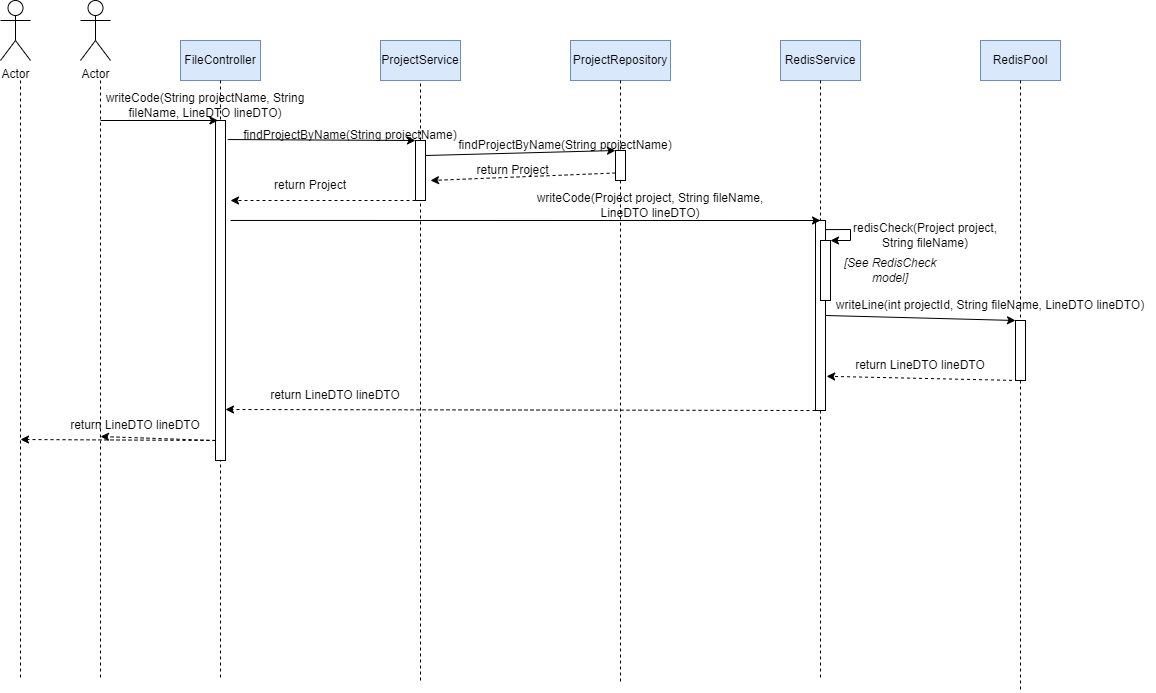

The diagram above was exported from draw.io. Its source (the exported page's mxGraphModel, read from the mxfile embedded in the PNG):
<mxGraphModel dx="1483" dy="827" grid="1" gridSize="10" guides="1" tooltips="1" connect="1" arrows="1" fold="1" page="1" pageScale="1" pageWidth="850" pageHeight="1100" math="0" shadow="0">
  <root>
    <mxCell id="0" />
    <mxCell id="1" parent="0" />
    <mxCell id="QcJe5yDM2DWOG-qBD3Pf-1" value="Actor" style="shape=umlActor;verticalLabelPosition=bottom;verticalAlign=top;html=1;outlineConnect=0;" vertex="1" parent="1">
      <mxGeometry x="100" y="40" width="30" height="60" as="geometry" />
    </mxCell>
    <mxCell id="QcJe5yDM2DWOG-qBD3Pf-5" value="Actor" style="shape=umlActor;verticalLabelPosition=bottom;verticalAlign=top;html=1;outlineConnect=0;" vertex="1" parent="1">
      <mxGeometry x="20" y="40" width="30" height="60" as="geometry" />
    </mxCell>
    <mxCell id="QcJe5yDM2DWOG-qBD3Pf-9" value="" style="endArrow=none;dashed=1;html=1;rounded=0;" edge="1" parent="1">
      <mxGeometry width="50" height="50" relative="1" as="geometry">
        <mxPoint x="120" y="120" as="sourcePoint" />
        <mxPoint x="120" y="720" as="targetPoint" />
      </mxGeometry>
    </mxCell>
    <mxCell id="QcJe5yDM2DWOG-qBD3Pf-10" value="" style="endArrow=none;dashed=1;html=1;rounded=0;" edge="1" parent="1">
      <mxGeometry width="50" height="50" relative="1" as="geometry">
        <mxPoint x="40" y="120" as="sourcePoint" />
        <mxPoint x="40" y="720" as="targetPoint" />
      </mxGeometry>
    </mxCell>
    <mxCell id="QcJe5yDM2DWOG-qBD3Pf-11" value="FileController" style="rounded=0;whiteSpace=wrap;html=1;fillColor=#dae8fc;strokeColor=#6c8ebf;" vertex="1" parent="1">
      <mxGeometry x="200" y="80" width="80" height="40" as="geometry" />
    </mxCell>
    <mxCell id="QcJe5yDM2DWOG-qBD3Pf-12" value="" style="endArrow=none;dashed=1;html=1;rounded=0;exitX=0.5;exitY=1;exitDx=0;exitDy=0;" edge="1" parent="1" source="QcJe5yDM2DWOG-qBD3Pf-11">
      <mxGeometry width="50" height="50" relative="1" as="geometry">
        <mxPoint x="340" y="390" as="sourcePoint" />
        <mxPoint x="240" y="720" as="targetPoint" />
      </mxGeometry>
    </mxCell>
    <mxCell id="QcJe5yDM2DWOG-qBD3Pf-13" value="ProjectService" style="rounded=0;whiteSpace=wrap;html=1;fillColor=#dae8fc;strokeColor=#6c8ebf;" vertex="1" parent="1">
      <mxGeometry x="400" y="80" width="80" height="40" as="geometry" />
    </mxCell>
    <mxCell id="QcJe5yDM2DWOG-qBD3Pf-14" value="ProjectRepository" style="rounded=0;whiteSpace=wrap;html=1;fillColor=#dae8fc;strokeColor=#6c8ebf;" vertex="1" parent="1">
      <mxGeometry x="590" y="80" width="100" height="40" as="geometry" />
    </mxCell>
    <mxCell id="QcJe5yDM2DWOG-qBD3Pf-15" value="" style="endArrow=none;dashed=1;html=1;rounded=0;entryX=0.5;entryY=1;entryDx=0;entryDy=0;startArrow=none;" edge="1" parent="1" source="QcJe5yDM2DWOG-qBD3Pf-20" target="QcJe5yDM2DWOG-qBD3Pf-13">
      <mxGeometry width="50" height="50" relative="1" as="geometry">
        <mxPoint x="440" y="720" as="sourcePoint" />
        <mxPoint x="390" y="230" as="targetPoint" />
      </mxGeometry>
    </mxCell>
    <mxCell id="QcJe5yDM2DWOG-qBD3Pf-16" value="" style="endArrow=none;dashed=1;html=1;rounded=0;exitX=0.5;exitY=1;exitDx=0;exitDy=0;startArrow=none;" edge="1" parent="1" source="QcJe5yDM2DWOG-qBD3Pf-24">
      <mxGeometry width="50" height="50" relative="1" as="geometry">
        <mxPoint x="340" y="-80" as="sourcePoint" />
        <mxPoint x="640" y="722.8235581341912" as="targetPoint" />
      </mxGeometry>
    </mxCell>
    <mxCell id="QcJe5yDM2DWOG-qBD3Pf-17" value="" style="rounded=0;whiteSpace=wrap;html=1;" vertex="1" parent="1">
      <mxGeometry x="235" y="160" width="10" height="340" as="geometry" />
    </mxCell>
    <mxCell id="QcJe5yDM2DWOG-qBD3Pf-18" value="" style="endArrow=classic;html=1;rounded=0;entryX=0.25;entryY=0;entryDx=0;entryDy=0;" edge="1" parent="1" target="QcJe5yDM2DWOG-qBD3Pf-17">
      <mxGeometry width="50" height="50" relative="1" as="geometry">
        <mxPoint x="120" y="160" as="sourcePoint" />
        <mxPoint x="390" y="230" as="targetPoint" />
      </mxGeometry>
    </mxCell>
    <mxCell id="QcJe5yDM2DWOG-qBD3Pf-19" value="writeCode(String projectName, String fileName, LineDTO lineDTO)" style="text;html=1;strokeColor=none;fillColor=none;align=center;verticalAlign=middle;whiteSpace=wrap;rounded=0;" vertex="1" parent="1">
      <mxGeometry x="110" y="130" width="230" height="30" as="geometry" />
    </mxCell>
    <mxCell id="QcJe5yDM2DWOG-qBD3Pf-20" value="" style="rounded=0;whiteSpace=wrap;html=1;" vertex="1" parent="1">
      <mxGeometry x="435" y="180" width="10" height="60" as="geometry" />
    </mxCell>
    <mxCell id="QcJe5yDM2DWOG-qBD3Pf-21" value="" style="endArrow=none;dashed=1;html=1;rounded=0;entryX=0.5;entryY=1;entryDx=0;entryDy=0;" edge="1" parent="1" target="QcJe5yDM2DWOG-qBD3Pf-20">
      <mxGeometry width="50" height="50" relative="1" as="geometry">
        <mxPoint x="440" y="720" as="sourcePoint" />
        <mxPoint x="440" y="120" as="targetPoint" />
      </mxGeometry>
    </mxCell>
    <mxCell id="QcJe5yDM2DWOG-qBD3Pf-22" value="" style="endArrow=classic;html=1;rounded=0;exitX=1.224;exitY=0.056;exitDx=0;exitDy=0;exitPerimeter=0;entryX=0;entryY=0;entryDx=0;entryDy=0;" edge="1" parent="1" source="QcJe5yDM2DWOG-qBD3Pf-17" target="QcJe5yDM2DWOG-qBD3Pf-20">
      <mxGeometry width="50" height="50" relative="1" as="geometry">
        <mxPoint x="340" y="240" as="sourcePoint" />
        <mxPoint x="390" y="190" as="targetPoint" />
      </mxGeometry>
    </mxCell>
    <mxCell id="QcJe5yDM2DWOG-qBD3Pf-23" value="findProjectByName(String projectName)" style="text;html=1;strokeColor=none;fillColor=none;align=center;verticalAlign=middle;whiteSpace=wrap;rounded=0;" vertex="1" parent="1">
      <mxGeometry x="260" y="160" width="220" height="30" as="geometry" />
    </mxCell>
    <mxCell id="QcJe5yDM2DWOG-qBD3Pf-24" value="" style="rounded=0;whiteSpace=wrap;html=1;" vertex="1" parent="1">
      <mxGeometry x="635" y="190" width="10" height="30" as="geometry" />
    </mxCell>
    <mxCell id="QcJe5yDM2DWOG-qBD3Pf-26" value="" style="endArrow=none;dashed=1;html=1;rounded=0;exitX=0.5;exitY=1;exitDx=0;exitDy=0;" edge="1" parent="1" source="QcJe5yDM2DWOG-qBD3Pf-14" target="QcJe5yDM2DWOG-qBD3Pf-24">
      <mxGeometry width="50" height="50" relative="1" as="geometry">
        <mxPoint x="640" y="120" as="sourcePoint" />
        <mxPoint x="640" y="722.8235581341912" as="targetPoint" />
      </mxGeometry>
    </mxCell>
    <mxCell id="QcJe5yDM2DWOG-qBD3Pf-27" value="" style="endArrow=classic;html=1;rounded=0;exitX=1;exitY=0.25;exitDx=0;exitDy=0;entryX=0;entryY=0;entryDx=0;entryDy=0;" edge="1" parent="1" source="QcJe5yDM2DWOG-qBD3Pf-20" target="QcJe5yDM2DWOG-qBD3Pf-24">
      <mxGeometry width="50" height="50" relative="1" as="geometry">
        <mxPoint x="340" y="230" as="sourcePoint" />
        <mxPoint x="390" y="180" as="targetPoint" />
      </mxGeometry>
    </mxCell>
    <mxCell id="QcJe5yDM2DWOG-qBD3Pf-28" value="findProjectByName(String projectName)" style="text;html=1;strokeColor=none;fillColor=none;align=center;verticalAlign=middle;whiteSpace=wrap;rounded=0;" vertex="1" parent="1">
      <mxGeometry x="470" y="170" width="230" height="30" as="geometry" />
    </mxCell>
    <mxCell id="QcJe5yDM2DWOG-qBD3Pf-29" value="" style="endArrow=classic;html=1;rounded=0;exitX=0;exitY=0.75;exitDx=0;exitDy=0;dashed=1;" edge="1" parent="1" source="QcJe5yDM2DWOG-qBD3Pf-24">
      <mxGeometry width="50" height="50" relative="1" as="geometry">
        <mxPoint x="340" y="110" as="sourcePoint" />
        <mxPoint x="450" y="220" as="targetPoint" />
      </mxGeometry>
    </mxCell>
    <mxCell id="QcJe5yDM2DWOG-qBD3Pf-30" value="return Project" style="text;html=1;strokeColor=none;fillColor=none;align=center;verticalAlign=middle;whiteSpace=wrap;rounded=0;" vertex="1" parent="1">
      <mxGeometry x="480" y="195" width="105" height="30" as="geometry" />
    </mxCell>
    <mxCell id="QcJe5yDM2DWOG-qBD3Pf-31" value="" style="endArrow=classic;html=1;rounded=0;dashed=1;exitX=0;exitY=1;exitDx=0;exitDy=0;" edge="1" parent="1" source="QcJe5yDM2DWOG-qBD3Pf-20">
      <mxGeometry width="50" height="50" relative="1" as="geometry">
        <mxPoint x="340" y="220" as="sourcePoint" />
        <mxPoint x="250" y="240" as="targetPoint" />
      </mxGeometry>
    </mxCell>
    <mxCell id="QcJe5yDM2DWOG-qBD3Pf-32" value="return Project" style="text;html=1;strokeColor=none;fillColor=none;align=center;verticalAlign=middle;whiteSpace=wrap;rounded=0;" vertex="1" parent="1">
      <mxGeometry x="280" y="210" width="100" height="30" as="geometry" />
    </mxCell>
    <mxCell id="QcJe5yDM2DWOG-qBD3Pf-33" value="RedisService" style="rounded=0;whiteSpace=wrap;html=1;fillColor=#dae8fc;strokeColor=#6c8ebf;" vertex="1" parent="1">
      <mxGeometry x="800" y="80" width="80" height="40" as="geometry" />
    </mxCell>
    <mxCell id="QcJe5yDM2DWOG-qBD3Pf-34" value="" style="endArrow=none;dashed=1;html=1;rounded=0;exitX=0.5;exitY=1;exitDx=0;exitDy=0;startArrow=none;" edge="1" parent="1" source="QcJe5yDM2DWOG-qBD3Pf-35">
      <mxGeometry width="50" height="50" relative="1" as="geometry">
        <mxPoint x="340" y="330" as="sourcePoint" />
        <mxPoint x="840" y="720" as="targetPoint" />
      </mxGeometry>
    </mxCell>
    <mxCell id="QcJe5yDM2DWOG-qBD3Pf-35" value="" style="rounded=0;whiteSpace=wrap;html=1;" vertex="1" parent="1">
      <mxGeometry x="835" y="260" width="10" height="190" as="geometry" />
    </mxCell>
    <mxCell id="QcJe5yDM2DWOG-qBD3Pf-36" value="" style="endArrow=none;dashed=1;html=1;rounded=0;exitX=0.5;exitY=1;exitDx=0;exitDy=0;" edge="1" parent="1" source="QcJe5yDM2DWOG-qBD3Pf-33" target="QcJe5yDM2DWOG-qBD3Pf-35">
      <mxGeometry width="50" height="50" relative="1" as="geometry">
        <mxPoint x="840" y="120" as="sourcePoint" />
        <mxPoint x="840" y="720" as="targetPoint" />
      </mxGeometry>
    </mxCell>
    <mxCell id="QcJe5yDM2DWOG-qBD3Pf-37" value="" style="rounded=0;whiteSpace=wrap;html=1;" vertex="1" parent="1">
      <mxGeometry x="840" y="280" width="10" height="60" as="geometry" />
    </mxCell>
    <mxCell id="QcJe5yDM2DWOG-qBD3Pf-38" value="" style="endArrow=classic;html=1;rounded=0;exitX=0.988;exitY=0.048;exitDx=0;exitDy=0;exitPerimeter=0;entryX=1;entryY=0;entryDx=0;entryDy=0;" edge="1" parent="1" source="QcJe5yDM2DWOG-qBD3Pf-35" target="QcJe5yDM2DWOG-qBD3Pf-37">
      <mxGeometry width="50" height="50" relative="1" as="geometry">
        <mxPoint x="870" y="230" as="sourcePoint" />
        <mxPoint x="890" y="270" as="targetPoint" />
        <Array as="points">
          <mxPoint x="870" y="269" />
          <mxPoint x="870" y="280" />
        </Array>
      </mxGeometry>
    </mxCell>
    <mxCell id="QcJe5yDM2DWOG-qBD3Pf-39" value="redisCheck(Project project, String fileName)" style="text;html=1;strokeColor=none;fillColor=none;align=center;verticalAlign=middle;whiteSpace=wrap;rounded=0;" vertex="1" parent="1">
      <mxGeometry x="870" y="260" width="150" height="30" as="geometry" />
    </mxCell>
    <mxCell id="QcJe5yDM2DWOG-qBD3Pf-40" value="" style="endArrow=classic;html=1;rounded=0;exitX=1.5;exitY=0.294;exitDx=0;exitDy=0;exitPerimeter=0;" edge="1" parent="1" source="QcJe5yDM2DWOG-qBD3Pf-17">
      <mxGeometry width="50" height="50" relative="1" as="geometry">
        <mxPoint x="420" y="290" as="sourcePoint" />
        <mxPoint x="840" y="260" as="targetPoint" />
      </mxGeometry>
    </mxCell>
    <mxCell id="QcJe5yDM2DWOG-qBD3Pf-41" value="writeCode(Project project, String fileName, LineDTO lineDTO)" style="text;html=1;strokeColor=none;fillColor=none;align=center;verticalAlign=middle;whiteSpace=wrap;rounded=0;" vertex="1" parent="1">
      <mxGeometry x="550" y="230" width="240" height="30" as="geometry" />
    </mxCell>
    <mxCell id="QcJe5yDM2DWOG-qBD3Pf-42" value="RedisPool" style="rounded=0;whiteSpace=wrap;html=1;fillColor=#dae8fc;strokeColor=#6c8ebf;" vertex="1" parent="1">
      <mxGeometry x="1000" y="80" width="80" height="40" as="geometry" />
    </mxCell>
    <mxCell id="QcJe5yDM2DWOG-qBD3Pf-43" value="" style="endArrow=none;dashed=1;html=1;rounded=0;exitX=0.5;exitY=1;exitDx=0;exitDy=0;startArrow=none;" edge="1" parent="1" source="QcJe5yDM2DWOG-qBD3Pf-45">
      <mxGeometry width="50" height="50" relative="1" as="geometry">
        <mxPoint x="420" y="250" as="sourcePoint" />
        <mxPoint x="1040" y="730" as="targetPoint" />
      </mxGeometry>
    </mxCell>
    <mxCell id="QcJe5yDM2DWOG-qBD3Pf-44" value="&lt;i&gt;[See RedisCheck model]&lt;/i&gt;" style="text;html=1;strokeColor=none;fillColor=none;align=center;verticalAlign=middle;whiteSpace=wrap;rounded=0;" vertex="1" parent="1">
      <mxGeometry x="850" y="295" width="120" height="30" as="geometry" />
    </mxCell>
    <mxCell id="QcJe5yDM2DWOG-qBD3Pf-45" value="" style="rounded=0;whiteSpace=wrap;html=1;" vertex="1" parent="1">
      <mxGeometry x="1035" y="360" width="10" height="60" as="geometry" />
    </mxCell>
    <mxCell id="QcJe5yDM2DWOG-qBD3Pf-47" value="" style="endArrow=none;dashed=1;html=1;rounded=0;exitX=0.5;exitY=1;exitDx=0;exitDy=0;" edge="1" parent="1" source="QcJe5yDM2DWOG-qBD3Pf-42" target="QcJe5yDM2DWOG-qBD3Pf-45">
      <mxGeometry width="50" height="50" relative="1" as="geometry">
        <mxPoint x="1040" y="120" as="sourcePoint" />
        <mxPoint x="1040" y="730" as="targetPoint" />
      </mxGeometry>
    </mxCell>
    <mxCell id="QcJe5yDM2DWOG-qBD3Pf-48" value="" style="endArrow=classic;html=1;rounded=0;entryX=0;entryY=0;entryDx=0;entryDy=0;exitX=1;exitY=0.5;exitDx=0;exitDy=0;" edge="1" parent="1" source="QcJe5yDM2DWOG-qBD3Pf-35" target="QcJe5yDM2DWOG-qBD3Pf-45">
      <mxGeometry width="50" height="50" relative="1" as="geometry">
        <mxPoint x="420" y="530" as="sourcePoint" />
        <mxPoint x="470" y="480" as="targetPoint" />
      </mxGeometry>
    </mxCell>
    <mxCell id="QcJe5yDM2DWOG-qBD3Pf-50" value="writeLine(int projectId, String fileName, LineDTO lineDTO)" style="text;html=1;strokeColor=none;fillColor=none;align=center;verticalAlign=middle;whiteSpace=wrap;rounded=0;" vertex="1" parent="1">
      <mxGeometry x="845" y="330" width="330" height="30" as="geometry" />
    </mxCell>
    <mxCell id="QcJe5yDM2DWOG-qBD3Pf-51" value="" style="endArrow=classic;html=1;rounded=0;entryX=1.114;entryY=0.82;entryDx=0;entryDy=0;entryPerimeter=0;exitX=0.25;exitY=1;exitDx=0;exitDy=0;dashed=1;" edge="1" parent="1" source="QcJe5yDM2DWOG-qBD3Pf-45" target="QcJe5yDM2DWOG-qBD3Pf-35">
      <mxGeometry width="50" height="50" relative="1" as="geometry">
        <mxPoint x="420" y="460" as="sourcePoint" />
        <mxPoint x="470" y="410" as="targetPoint" />
      </mxGeometry>
    </mxCell>
    <mxCell id="QcJe5yDM2DWOG-qBD3Pf-52" value="return LineDTO lineDTO" style="text;html=1;strokeColor=none;fillColor=none;align=center;verticalAlign=middle;whiteSpace=wrap;rounded=0;" vertex="1" parent="1">
      <mxGeometry x="870" y="390" width="140" height="30" as="geometry" />
    </mxCell>
    <mxCell id="QcJe5yDM2DWOG-qBD3Pf-53" value="" style="endArrow=classic;html=1;rounded=0;dashed=1;exitX=0;exitY=1;exitDx=0;exitDy=0;entryX=1;entryY=0.85;entryDx=0;entryDy=0;entryPerimeter=0;" edge="1" parent="1" source="QcJe5yDM2DWOG-qBD3Pf-35" target="QcJe5yDM2DWOG-qBD3Pf-17">
      <mxGeometry width="50" height="50" relative="1" as="geometry">
        <mxPoint x="590" y="470" as="sourcePoint" />
        <mxPoint x="470" y="400" as="targetPoint" />
      </mxGeometry>
    </mxCell>
    <mxCell id="QcJe5yDM2DWOG-qBD3Pf-54" value="return LineDTO lineDTO" style="text;html=1;strokeColor=none;fillColor=none;align=center;verticalAlign=middle;whiteSpace=wrap;rounded=0;" vertex="1" parent="1">
      <mxGeometry x="280" y="420" width="150" height="30" as="geometry" />
    </mxCell>
    <mxCell id="QcJe5yDM2DWOG-qBD3Pf-55" value="" style="endArrow=classic;html=1;rounded=0;dashed=1;exitX=1;exitY=1;exitDx=0;exitDy=0;" edge="1" parent="1" source="QcJe5yDM2DWOG-qBD3Pf-57">
      <mxGeometry width="50" height="50" relative="1" as="geometry">
        <mxPoint x="420" y="430" as="sourcePoint" />
        <mxPoint x="120" y="476" as="targetPoint" />
      </mxGeometry>
    </mxCell>
    <mxCell id="QcJe5yDM2DWOG-qBD3Pf-56" value="" style="endArrow=classic;html=1;rounded=0;dashed=1;exitX=1;exitY=1;exitDx=0;exitDy=0;" edge="1" parent="1" source="QcJe5yDM2DWOG-qBD3Pf-57">
      <mxGeometry width="50" height="50" relative="1" as="geometry">
        <mxPoint x="420" y="430" as="sourcePoint" />
        <mxPoint x="40" y="479" as="targetPoint" />
      </mxGeometry>
    </mxCell>
    <mxCell id="QcJe5yDM2DWOG-qBD3Pf-57" value="return LineDTO lineDTO" style="text;html=1;strokeColor=none;fillColor=none;align=center;verticalAlign=middle;whiteSpace=wrap;rounded=0;" vertex="1" parent="1">
      <mxGeometry x="75" y="450" width="160" height="30" as="geometry" />
    </mxCell>
  </root>
</mxGraphModel>